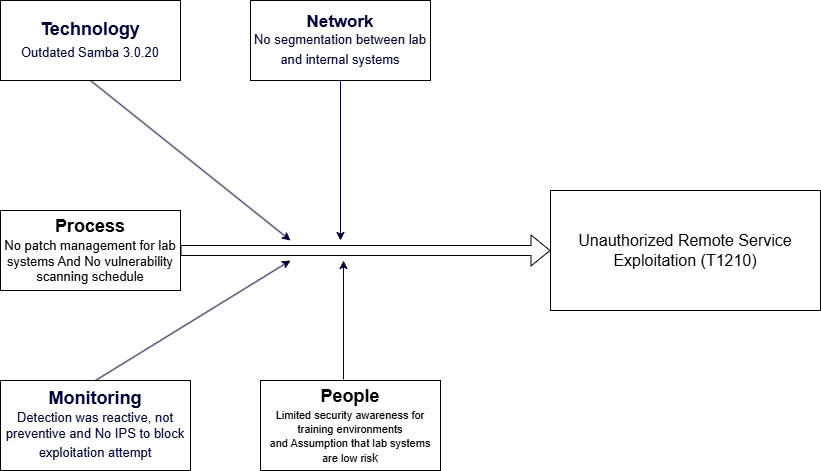

The diagram above was exported from draw.io. Its source (the exported page's mxGraphModel, read from the mxfile embedded in the PNG):
<mxGraphModel dx="1426" dy="823" grid="1" gridSize="10" guides="1" tooltips="1" connect="1" arrows="1" fold="1" page="1" pageScale="1" pageWidth="850" pageHeight="1100" background="light-dark(#FFFFFF,#FFFFFF)" math="0" shadow="0">
  <root>
    <mxCell id="0" />
    <mxCell id="1" parent="0" />
    <mxCell id="m0BTf4UgzKpxcE7g3OAl-1" edge="1" parent="1" style="shape=flexArrow;endArrow=classic;html=1;rounded=0;strokeColor=light-dark(#000000,#000000);" value="">
      <mxGeometry height="50" relative="1" width="50" as="geometry">
        <mxPoint x="200" y="400" as="sourcePoint" />
        <mxPoint x="570" y="400" as="targetPoint" />
      </mxGeometry>
    </mxCell>
    <mxCell id="m0BTf4UgzKpxcE7g3OAl-8" parent="1" style="rounded=0;whiteSpace=wrap;html=1;strokeColor=light-dark(#000000,#000000);fillColor=light-dark(#FFFFFF,#FFFFFF);fontColor=light-dark(#000000,#000000);" value="&lt;font style=&quot;font-size: 16px;&quot;&gt;Unauthorized Remote Service Exploitation (T1210)&lt;/font&gt;" vertex="1">
      <mxGeometry height="120" width="270" x="570" y="340" as="geometry" />
    </mxCell>
    <mxCell id="m0BTf4UgzKpxcE7g3OAl-9" parent="1" style="rounded=0;whiteSpace=wrap;html=1;strokeColor=light-dark(#000000,#000000);fillColor=light-dark(#FFFFFF,#FFFFFF);fontColor=light-dark(#000000,#000000);" value="&lt;font style=&quot;font-size: 18px; color: light-dark(rgb(0, 0, 0), rgb(0, 0, 51));&quot;&gt;&lt;b&gt;Technology&lt;/b&gt;&lt;/font&gt;&lt;div&gt;&lt;font style=&quot;color: light-dark(rgb(0, 0, 0), rgb(0, 0, 51));&quot;&gt;&lt;font style=&quot;font-size: 13px;&quot;&gt;Outdated Samba 3.0.20&lt;/font&gt;&lt;span style=&quot;font-size: 18px;&quot;&gt;&lt;b&gt;&lt;/b&gt;&lt;/span&gt;&lt;/font&gt;&lt;/div&gt;" vertex="1">
      <mxGeometry height="80" width="180" x="20" y="150" as="geometry" />
    </mxCell>
    <mxCell id="m0BTf4UgzKpxcE7g3OAl-10" parent="1" style="rounded=0;whiteSpace=wrap;html=1;strokeColor=light-dark(#000000,#000000);fillColor=light-dark(#FFFFFF,#FFFFFF);fontColor=light-dark(#000000,#000033);" value="&lt;div&gt;&lt;font style=&quot;&quot;&gt;&lt;font style=&quot;font-size: 17px;&quot;&gt;&lt;b&gt;Network&lt;/b&gt;&lt;/font&gt;&lt;/font&gt;&lt;/div&gt;&lt;div&gt;&lt;font style=&quot;&quot;&gt;&lt;font style=&quot;font-size: 13px;&quot;&gt;No segmentation between lab and internal systems&lt;/font&gt;&lt;span style=&quot;font-size: 18px;&quot;&gt;&lt;b&gt;&lt;/b&gt;&lt;/span&gt;&lt;/font&gt;&lt;/div&gt;" vertex="1">
      <mxGeometry height="80" width="180" x="270" y="150" as="geometry" />
    </mxCell>
    <mxCell id="m0BTf4UgzKpxcE7g3OAl-11" parent="1" style="rounded=0;whiteSpace=wrap;html=1;strokeColor=light-dark(#000000,#000000);fillColor=light-dark(#FFFFFF,#FFFFFF);fontColor=light-dark(#000000,#000000);" value="&lt;font style=&quot;font-size: 18px; color: light-dark(rgb(0, 0, 0), rgb(0, 0, 51));&quot;&gt;&lt;b&gt;Monitoring&lt;br&gt;&lt;/b&gt;&lt;/font&gt;&lt;div&gt;&lt;font style=&quot;color: light-dark(rgb(0, 0, 0), rgb(0, 0, 51));&quot;&gt;&lt;font style=&quot;font-size: 13px;&quot;&gt;Detection was reactive, not preventive and&amp;nbsp;No IPS to block exploitation attempt&lt;/font&gt;&lt;span style=&quot;font-size: 18px;&quot;&gt;&lt;b&gt;&lt;/b&gt;&lt;/span&gt;&lt;/font&gt;&lt;/div&gt;" vertex="1">
      <mxGeometry height="90" width="190" x="20" y="530" as="geometry" />
    </mxCell>
    <mxCell id="m0BTf4UgzKpxcE7g3OAl-12" parent="1" style="rounded=0;whiteSpace=wrap;html=1;strokeColor=light-dark(#000000,#000000);fillColor=light-dark(#FFFFFF,#FFFFFF);fontColor=light-dark(#000000,#000000);" value="&lt;b&gt;&lt;font style=&quot;font-size: 18px;&quot;&gt;People&lt;br&gt;&lt;/font&gt;&lt;/b&gt;&lt;font style=&quot;font-size: 11px;&quot;&gt;Limited security awareness for training environments and&amp;nbsp;&lt;/font&gt;&lt;span style=&quot;background-color: transparent;&quot;&gt;&lt;font style=&quot;font-size: 11px;&quot;&gt;Assumption that lab systems are low ris&lt;/font&gt;k&lt;/span&gt;" vertex="1">
      <mxGeometry height="90" width="180" x="280" y="530" as="geometry" />
    </mxCell>
    <mxCell id="m0BTf4UgzKpxcE7g3OAl-13" parent="1" style="rounded=0;whiteSpace=wrap;html=1;strokeColor=light-dark(#000000,#000000);fillColor=light-dark(#FFFFFF,#FFFFFF);fontColor=light-dark(#000000,#000033);" value="&lt;font style=&quot;font-size: 18px; color: light-dark(rgb(0, 0, 0), rgb(0, 0, 0));&quot;&gt;&lt;b style=&quot;&quot;&gt;Process&lt;/b&gt;&lt;/font&gt;&lt;div&gt;&lt;font style=&quot;font-size: 13px; color: light-dark(rgb(0, 0, 0), rgb(0, 0, 0));&quot;&gt;No patch management for lab systems And&amp;nbsp;No vulnerability scanning schedule&lt;/font&gt;&lt;/div&gt;" vertex="1">
      <mxGeometry height="80" width="180" x="20" y="360" as="geometry" />
    </mxCell>
    <mxCell id="m0BTf4UgzKpxcE7g3OAl-14" edge="1" parent="1" source="m0BTf4UgzKpxcE7g3OAl-11" style="endArrow=classic;html=1;rounded=0;exitX=0.5;exitY=0;exitDx=0;exitDy=0;strokeColor=light-dark(#000000,#000033);" value="">
      <mxGeometry height="50" relative="1" width="50" as="geometry">
        <mxPoint x="400" y="450" as="sourcePoint" />
        <mxPoint x="310" y="410" as="targetPoint" />
      </mxGeometry>
    </mxCell>
    <mxCell id="m0BTf4UgzKpxcE7g3OAl-15" edge="1" parent="1" source="m0BTf4UgzKpxcE7g3OAl-12" style="endArrow=classic;html=1;rounded=0;exitX=0.461;exitY=-0.012;exitDx=0;exitDy=0;strokeColor=light-dark(#000000,#000033);exitPerimeter=0;" value="">
      <mxGeometry height="50" relative="1" width="50" as="geometry">
        <mxPoint x="360" y="480" as="sourcePoint" />
        <mxPoint x="363" y="410" as="targetPoint" />
      </mxGeometry>
    </mxCell>
    <mxCell id="m0BTf4UgzKpxcE7g3OAl-16" edge="1" parent="1" source="m0BTf4UgzKpxcE7g3OAl-10" style="endArrow=classic;html=1;rounded=0;exitX=0.5;exitY=1;exitDx=0;exitDy=0;strokeColor=light-dark(#000000,#000033);" value="">
      <mxGeometry height="50" relative="1" width="50" as="geometry">
        <mxPoint x="360" y="280" as="sourcePoint" />
        <mxPoint x="360" y="390" as="targetPoint" />
      </mxGeometry>
    </mxCell>
    <mxCell id="m0BTf4UgzKpxcE7g3OAl-17" edge="1" parent="1" source="m0BTf4UgzKpxcE7g3OAl-9" style="endArrow=classic;html=1;rounded=0;exitX=0.5;exitY=1;exitDx=0;exitDy=0;strokeColor=light-dark(#000000,#000033);" value="">
      <mxGeometry height="50" relative="1" width="50" as="geometry">
        <mxPoint x="110" y="260" as="sourcePoint" />
        <mxPoint x="310" y="390" as="targetPoint" />
      </mxGeometry>
    </mxCell>
  </root>
</mxGraphModel>